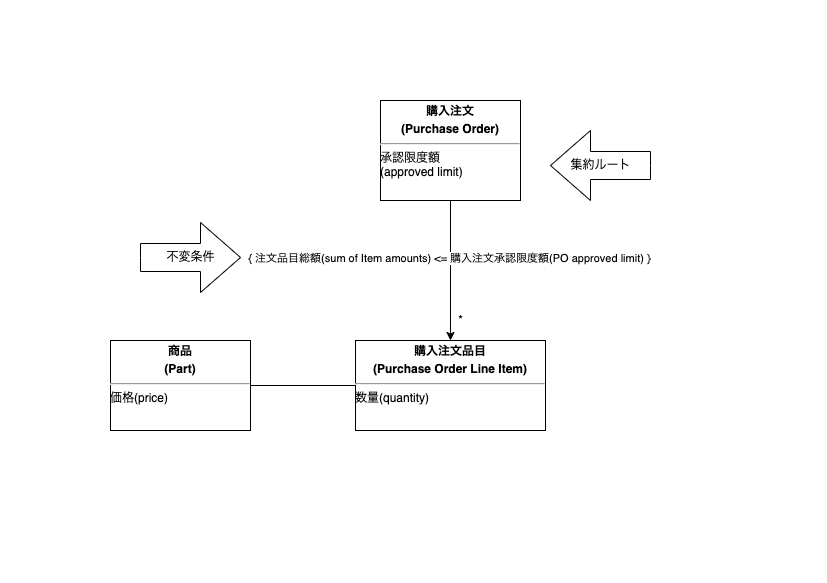

The diagram above was exported from draw.io. Its source (the exported page's mxGraphModel, read from the mxfile embedded in the PNG):
<mxGraphModel dx="1106" dy="997" grid="1" gridSize="10" guides="1" tooltips="1" connect="1" arrows="1" fold="1" page="1" pageScale="1" pageWidth="827" pageHeight="583" math="0" shadow="0">
  <root>
    <mxCell id="0" />
    <mxCell id="1" parent="0" />
    <mxCell id="NYVofclgFJ9u48XpNcl8-5" value="" style="edgeStyle=orthogonalEdgeStyle;rounded=0;orthogonalLoop=1;jettySize=auto;html=1;" parent="1" source="NYVofclgFJ9u48XpNcl8-3" target="NYVofclgFJ9u48XpNcl8-4" edge="1">
      <mxGeometry relative="1" as="geometry" />
    </mxCell>
    <mxCell id="NYVofclgFJ9u48XpNcl8-7" value="{ 注文品目総額(sum of Item amounts) &amp;lt;= 購入注文承認限度額(PO approved limit) }" style="edgeLabel;html=1;align=center;verticalAlign=middle;resizable=0;points=[];" parent="NYVofclgFJ9u48XpNcl8-5" vertex="1" connectable="0">
      <mxGeometry x="-0.1917" y="-2" relative="1" as="geometry">
        <mxPoint as="offset" />
      </mxGeometry>
    </mxCell>
    <mxCell id="NYVofclgFJ9u48XpNcl8-3" value="&lt;p style=&quot;text-align: center ; margin: 4px 0px 0px&quot;&gt;&lt;b&gt;購入注文&lt;/b&gt;&lt;/p&gt;&lt;p style=&quot;text-align: center ; margin: 4px 0px 0px&quot;&gt;&lt;b&gt;(Purchase Order)&lt;/b&gt;&lt;/p&gt;&lt;hr&gt;承認限度額&lt;br&gt;(approved limit)&lt;br&gt;&lt;div style=&quot;height: 2px&quot;&gt;&lt;/div&gt;" style="verticalAlign=top;align=left;overflow=fill;fontSize=12;fontFamily=Helvetica;html=1;" parent="1" vertex="1">
      <mxGeometry x="380" y="100" width="140" height="100" as="geometry" />
    </mxCell>
    <mxCell id="NYVofclgFJ9u48XpNcl8-9" value="" style="edgeStyle=orthogonalEdgeStyle;rounded=0;orthogonalLoop=1;jettySize=auto;html=1;endArrow=none;endFill=0;" parent="1" source="NYVofclgFJ9u48XpNcl8-4" target="NYVofclgFJ9u48XpNcl8-8" edge="1">
      <mxGeometry relative="1" as="geometry" />
    </mxCell>
    <mxCell id="NYVofclgFJ9u48XpNcl8-4" value="&lt;p style=&quot;text-align: center ; margin: 4px 0px 0px&quot;&gt;&lt;b&gt;購入注文品目&lt;/b&gt;&lt;/p&gt;&lt;p style=&quot;text-align: center ; margin: 4px 0px 0px&quot;&gt;&lt;b&gt;(Purchase Order Line Item)&lt;/b&gt;&lt;/p&gt;&lt;hr&gt;&lt;div style=&quot;height: 2px&quot;&gt;数量(quantity)&lt;/div&gt;" style="verticalAlign=top;align=left;overflow=fill;fontSize=12;fontFamily=Helvetica;html=1;" parent="1" vertex="1">
      <mxGeometry x="355" y="340" width="190" height="90" as="geometry" />
    </mxCell>
    <mxCell id="NYVofclgFJ9u48XpNcl8-6" value="*" style="text;html=1;align=center;verticalAlign=middle;resizable=0;points=[];autosize=1;strokeColor=none;fillColor=none;" parent="1" vertex="1">
      <mxGeometry x="450" y="310" width="20" height="20" as="geometry" />
    </mxCell>
    <mxCell id="NYVofclgFJ9u48XpNcl8-8" value="&lt;p style=&quot;text-align: center ; margin: 4px 0px 0px&quot;&gt;&lt;b&gt;商品&lt;/b&gt;&lt;/p&gt;&lt;p style=&quot;text-align: center ; margin: 4px 0px 0px&quot;&gt;&lt;b&gt;(Part)&lt;/b&gt;&lt;/p&gt;&lt;hr&gt;&lt;div style=&quot;height: 2px&quot;&gt;価格(price)&lt;/div&gt;" style="verticalAlign=top;align=left;overflow=fill;fontSize=12;fontFamily=Helvetica;html=1;" parent="1" vertex="1">
      <mxGeometry x="110" y="340" width="140" height="90" as="geometry" />
    </mxCell>
    <mxCell id="NYVofclgFJ9u48XpNcl8-10" value="集約ルート" style="html=1;shadow=0;dashed=0;align=center;verticalAlign=middle;shape=mxgraph.arrows2.arrow;dy=0.6;dx=40;flipH=1;notch=0;" parent="1" vertex="1">
      <mxGeometry x="550" y="130" width="100" height="70" as="geometry" />
    </mxCell>
    <mxCell id="NYVofclgFJ9u48XpNcl8-13" value="不変条件" style="html=1;shadow=0;dashed=0;align=center;verticalAlign=middle;shape=mxgraph.arrows2.arrow;dy=0.6;dx=40;notch=0;" parent="1" vertex="1">
      <mxGeometry x="140" y="222" width="100" height="70" as="geometry" />
    </mxCell>
  </root>
</mxGraphModel>